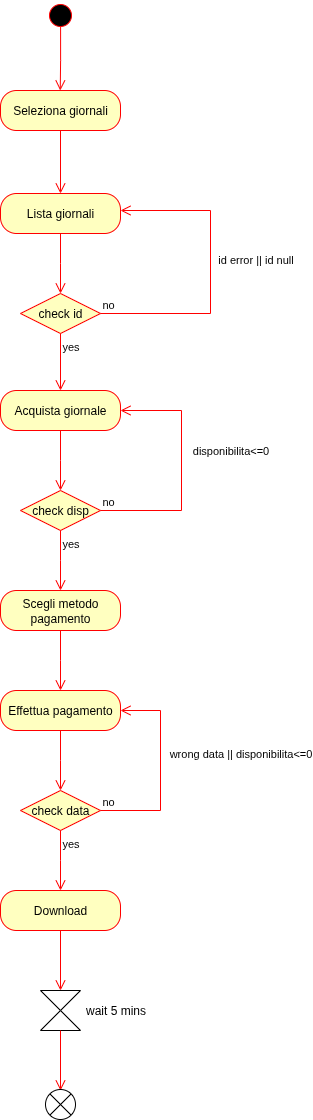

The diagram above was exported from draw.io. Its source (the exported page's mxGraphModel, read from the mxfile embedded in the PNG):
<mxGraphModel dx="567" dy="373" grid="1" gridSize="10" guides="1" tooltips="1" connect="1" arrows="1" fold="1" page="1" pageScale="1" pageWidth="1169" pageHeight="826" background="none" math="0" shadow="0">
  <root>
    <mxCell id="0" />
    <mxCell id="1" parent="0" />
    <mxCell id="KavA25BuIUJCArry6VBv-41" value="" style="ellipse;html=1;shape=startState;fillColor=#000000;strokeColor=#ff0000;" parent="1" vertex="1">
      <mxGeometry x="375" y="120" width="30" height="30" as="geometry" />
    </mxCell>
    <mxCell id="KavA25BuIUJCArry6VBv-42" value="" style="edgeStyle=orthogonalEdgeStyle;html=1;verticalAlign=bottom;endArrow=open;endSize=8;strokeColor=#ff0000;rounded=0;exitX=0.503;exitY=0.875;exitDx=0;exitDy=0;exitPerimeter=0;" parent="1" source="KavA25BuIUJCArry6VBv-41" edge="1">
      <mxGeometry relative="1" as="geometry">
        <mxPoint x="389.74" y="210" as="targetPoint" />
        <mxPoint x="389.74" y="150" as="sourcePoint" />
      </mxGeometry>
    </mxCell>
    <mxCell id="KavA25BuIUJCArry6VBv-43" value="Seleziona giornali" style="rounded=1;whiteSpace=wrap;html=1;arcSize=40;fontColor=#000000;fillColor=#ffffc0;strokeColor=#ff0000;" parent="1" vertex="1">
      <mxGeometry x="330" y="210" width="120" height="40" as="geometry" />
    </mxCell>
    <mxCell id="KavA25BuIUJCArry6VBv-44" value="" style="edgeStyle=orthogonalEdgeStyle;html=1;verticalAlign=bottom;endArrow=open;endSize=8;strokeColor=#ff0000;rounded=0;entryX=0.5;entryY=0;entryDx=0;entryDy=0;" parent="1" source="KavA25BuIUJCArry6VBv-43" target="KavA25BuIUJCArry6VBv-45" edge="1">
      <mxGeometry relative="1" as="geometry">
        <mxPoint x="390" y="310" as="targetPoint" />
      </mxGeometry>
    </mxCell>
    <mxCell id="KavA25BuIUJCArry6VBv-45" value="Lista giornali" style="rounded=1;whiteSpace=wrap;html=1;arcSize=40;fontColor=#000000;fillColor=#ffffc0;strokeColor=#ff0000;" parent="1" vertex="1">
      <mxGeometry x="330" y="313" width="120" height="40" as="geometry" />
    </mxCell>
    <mxCell id="KavA25BuIUJCArry6VBv-46" value="" style="edgeStyle=orthogonalEdgeStyle;html=1;verticalAlign=bottom;endArrow=open;endSize=8;strokeColor=#ff0000;rounded=0;" parent="1" source="KavA25BuIUJCArry6VBv-45" edge="1">
      <mxGeometry relative="1" as="geometry">
        <mxPoint x="390" y="413" as="targetPoint" />
      </mxGeometry>
    </mxCell>
    <mxCell id="KavA25BuIUJCArry6VBv-47" value="check id" style="rhombus;whiteSpace=wrap;html=1;fontColor=#000000;fillColor=#ffffc0;strokeColor=#ff0000;" parent="1" vertex="1">
      <mxGeometry x="350" y="413" width="80" height="40" as="geometry" />
    </mxCell>
    <mxCell id="KavA25BuIUJCArry6VBv-48" value="no" style="edgeStyle=orthogonalEdgeStyle;html=1;align=left;verticalAlign=bottom;endArrow=open;endSize=8;strokeColor=#ff0000;rounded=0;" parent="1" source="KavA25BuIUJCArry6VBv-47" target="KavA25BuIUJCArry6VBv-45" edge="1">
      <mxGeometry x="-1" relative="1" as="geometry">
        <mxPoint x="530" y="330" as="targetPoint" />
        <Array as="points">
          <mxPoint x="540" y="433" />
          <mxPoint x="540" y="330" />
        </Array>
      </mxGeometry>
    </mxCell>
    <mxCell id="KavA25BuIUJCArry6VBv-50" value="id error || id null" style="edgeLabel;html=1;align=center;verticalAlign=middle;resizable=0;points=[];" parent="KavA25BuIUJCArry6VBv-48" vertex="1" connectable="0">
      <mxGeometry x="0.0831" y="-2" relative="1" as="geometry">
        <mxPoint x="43" as="offset" />
      </mxGeometry>
    </mxCell>
    <mxCell id="KavA25BuIUJCArry6VBv-49" value="yes" style="edgeStyle=orthogonalEdgeStyle;html=1;align=left;verticalAlign=top;endArrow=open;endSize=8;strokeColor=#ff0000;rounded=0;entryX=0.5;entryY=0;entryDx=0;entryDy=0;" parent="1" source="KavA25BuIUJCArry6VBv-47" target="KavA25BuIUJCArry6VBv-51" edge="1">
      <mxGeometry x="-1" relative="1" as="geometry">
        <mxPoint x="390" y="513" as="targetPoint" />
      </mxGeometry>
    </mxCell>
    <mxCell id="KavA25BuIUJCArry6VBv-51" value="Acquista giornale" style="rounded=1;whiteSpace=wrap;html=1;arcSize=40;fontColor=#000000;fillColor=#ffffc0;strokeColor=#ff0000;" parent="1" vertex="1">
      <mxGeometry x="330" y="510" width="120" height="40" as="geometry" />
    </mxCell>
    <mxCell id="KavA25BuIUJCArry6VBv-52" value="" style="edgeStyle=orthogonalEdgeStyle;html=1;verticalAlign=bottom;endArrow=open;endSize=8;strokeColor=#ff0000;rounded=0;" parent="1" source="KavA25BuIUJCArry6VBv-51" edge="1">
      <mxGeometry relative="1" as="geometry">
        <mxPoint x="390" y="610" as="targetPoint" />
      </mxGeometry>
    </mxCell>
    <mxCell id="KavA25BuIUJCArry6VBv-53" value="check disp" style="rhombus;whiteSpace=wrap;html=1;fontColor=#000000;fillColor=#ffffc0;strokeColor=#ff0000;" parent="1" vertex="1">
      <mxGeometry x="350" y="610" width="80" height="40" as="geometry" />
    </mxCell>
    <mxCell id="KavA25BuIUJCArry6VBv-54" value="no" style="edgeStyle=orthogonalEdgeStyle;html=1;align=left;verticalAlign=bottom;endArrow=open;endSize=8;strokeColor=#ff0000;rounded=0;entryX=1;entryY=0.5;entryDx=0;entryDy=0;" parent="1" source="KavA25BuIUJCArry6VBv-53" target="KavA25BuIUJCArry6VBv-51" edge="1">
      <mxGeometry x="-1" relative="1" as="geometry">
        <mxPoint x="510" y="530" as="targetPoint" />
        <Array as="points">
          <mxPoint x="511" y="630" />
          <mxPoint x="511" y="530" />
        </Array>
      </mxGeometry>
    </mxCell>
    <mxCell id="KavA25BuIUJCArry6VBv-56" value="disponibilita&amp;lt;=0" style="edgeLabel;html=1;align=center;verticalAlign=middle;resizable=0;points=[];" parent="KavA25BuIUJCArry6VBv-54" vertex="1" connectable="0">
      <mxGeometry x="0.0963" y="-2" relative="1" as="geometry">
        <mxPoint x="47" y="-8" as="offset" />
      </mxGeometry>
    </mxCell>
    <mxCell id="KavA25BuIUJCArry6VBv-55" value="yes" style="edgeStyle=orthogonalEdgeStyle;html=1;align=left;verticalAlign=top;endArrow=open;endSize=8;strokeColor=#ff0000;rounded=0;" parent="1" source="KavA25BuIUJCArry6VBv-53" edge="1">
      <mxGeometry x="-1" relative="1" as="geometry">
        <mxPoint x="390" y="710" as="targetPoint" />
      </mxGeometry>
    </mxCell>
    <mxCell id="KavA25BuIUJCArry6VBv-60" value="Scegli metodo pagamento" style="rounded=1;whiteSpace=wrap;html=1;arcSize=40;fontColor=#000000;fillColor=#ffffc0;strokeColor=#ff0000;" parent="1" vertex="1">
      <mxGeometry x="330" y="710" width="120" height="40" as="geometry" />
    </mxCell>
    <mxCell id="KavA25BuIUJCArry6VBv-61" value="" style="edgeStyle=orthogonalEdgeStyle;html=1;verticalAlign=bottom;endArrow=open;endSize=8;strokeColor=#ff0000;rounded=0;" parent="1" source="KavA25BuIUJCArry6VBv-60" edge="1">
      <mxGeometry relative="1" as="geometry">
        <mxPoint x="390" y="810" as="targetPoint" />
      </mxGeometry>
    </mxCell>
    <mxCell id="KavA25BuIUJCArry6VBv-65" value="Effettua pagamento" style="rounded=1;whiteSpace=wrap;html=1;arcSize=40;fontColor=#000000;fillColor=#ffffc0;strokeColor=#ff0000;" parent="1" vertex="1">
      <mxGeometry x="330" y="810" width="120" height="40" as="geometry" />
    </mxCell>
    <mxCell id="KavA25BuIUJCArry6VBv-66" value="" style="edgeStyle=orthogonalEdgeStyle;html=1;verticalAlign=bottom;endArrow=open;endSize=8;strokeColor=#ff0000;rounded=0;" parent="1" source="KavA25BuIUJCArry6VBv-65" edge="1">
      <mxGeometry relative="1" as="geometry">
        <mxPoint x="390" y="910" as="targetPoint" />
      </mxGeometry>
    </mxCell>
    <mxCell id="KavA25BuIUJCArry6VBv-67" value="check data" style="rhombus;whiteSpace=wrap;html=1;fontColor=#000000;fillColor=#ffffc0;strokeColor=#ff0000;" parent="1" vertex="1">
      <mxGeometry x="350" y="910" width="80" height="40" as="geometry" />
    </mxCell>
    <mxCell id="KavA25BuIUJCArry6VBv-68" value="no" style="edgeStyle=orthogonalEdgeStyle;html=1;align=left;verticalAlign=bottom;endArrow=open;endSize=8;strokeColor=#ff0000;rounded=0;entryX=1;entryY=0.5;entryDx=0;entryDy=0;" parent="1" source="KavA25BuIUJCArry6VBv-67" target="KavA25BuIUJCArry6VBv-65" edge="1">
      <mxGeometry x="-1" relative="1" as="geometry">
        <mxPoint x="540" y="820" as="targetPoint" />
        <Array as="points">
          <mxPoint x="490" y="930" />
          <mxPoint x="490" y="830" />
        </Array>
      </mxGeometry>
    </mxCell>
    <mxCell id="KavA25BuIUJCArry6VBv-70" value="wrong data || disponibilita&amp;lt;=0" style="edgeLabel;html=1;align=center;verticalAlign=middle;resizable=0;points=[];" parent="KavA25BuIUJCArry6VBv-68" vertex="1" connectable="0">
      <mxGeometry x="0.1768" relative="1" as="geometry">
        <mxPoint x="80" as="offset" />
      </mxGeometry>
    </mxCell>
    <mxCell id="KavA25BuIUJCArry6VBv-69" value="yes" style="edgeStyle=orthogonalEdgeStyle;html=1;align=left;verticalAlign=top;endArrow=open;endSize=8;strokeColor=#ff0000;rounded=0;" parent="1" source="KavA25BuIUJCArry6VBv-67" edge="1">
      <mxGeometry x="-1" relative="1" as="geometry">
        <mxPoint x="390" y="1010" as="targetPoint" />
      </mxGeometry>
    </mxCell>
    <mxCell id="KavA25BuIUJCArry6VBv-71" value="Download" style="rounded=1;whiteSpace=wrap;html=1;arcSize=40;fontColor=#000000;fillColor=#ffffc0;strokeColor=#ff0000;" parent="1" vertex="1">
      <mxGeometry x="330" y="1010" width="120" height="40" as="geometry" />
    </mxCell>
    <mxCell id="KavA25BuIUJCArry6VBv-72" value="" style="edgeStyle=orthogonalEdgeStyle;html=1;verticalAlign=bottom;endArrow=open;endSize=8;strokeColor=#ff0000;rounded=0;" parent="1" source="KavA25BuIUJCArry6VBv-71" edge="1">
      <mxGeometry relative="1" as="geometry">
        <mxPoint x="390" y="1110" as="targetPoint" />
        <Array as="points">
          <mxPoint x="390" y="1110" />
        </Array>
      </mxGeometry>
    </mxCell>
    <mxCell id="IZZx_MTgSAtVNwpoC0bJ-1" value="" style="shape=collate;html=1;" vertex="1" parent="1">
      <mxGeometry x="370" y="1110" width="40" height="40" as="geometry" />
    </mxCell>
    <mxCell id="IZZx_MTgSAtVNwpoC0bJ-2" value="" style="edgeStyle=orthogonalEdgeStyle;html=1;verticalAlign=bottom;endArrow=open;endSize=8;strokeColor=#ff0000;rounded=0;exitX=0.5;exitY=1;exitDx=0;exitDy=0;" edge="1" parent="1" source="IZZx_MTgSAtVNwpoC0bJ-1">
      <mxGeometry relative="1" as="geometry">
        <mxPoint x="390" y="1210" as="targetPoint" />
        <Array as="points">
          <mxPoint x="390" y="1210" />
          <mxPoint x="390" y="1210" />
        </Array>
        <mxPoint x="410" y="1210" as="sourcePoint" />
      </mxGeometry>
    </mxCell>
    <mxCell id="IZZx_MTgSAtVNwpoC0bJ-4" value="" style="shape=sumEllipse;perimeter=ellipsePerimeter;html=1;backgroundOutline=1;" vertex="1" parent="1">
      <mxGeometry x="375" y="1209" width="30" height="30" as="geometry" />
    </mxCell>
    <mxCell id="IZZx_MTgSAtVNwpoC0bJ-7" value="wait 5 mins" style="text;html=1;align=center;verticalAlign=middle;resizable=0;points=[];autosize=1;strokeColor=none;fillColor=none;" vertex="1" parent="1">
      <mxGeometry x="405" y="1115" width="80" height="30" as="geometry" />
    </mxCell>
  </root>
</mxGraphModel>